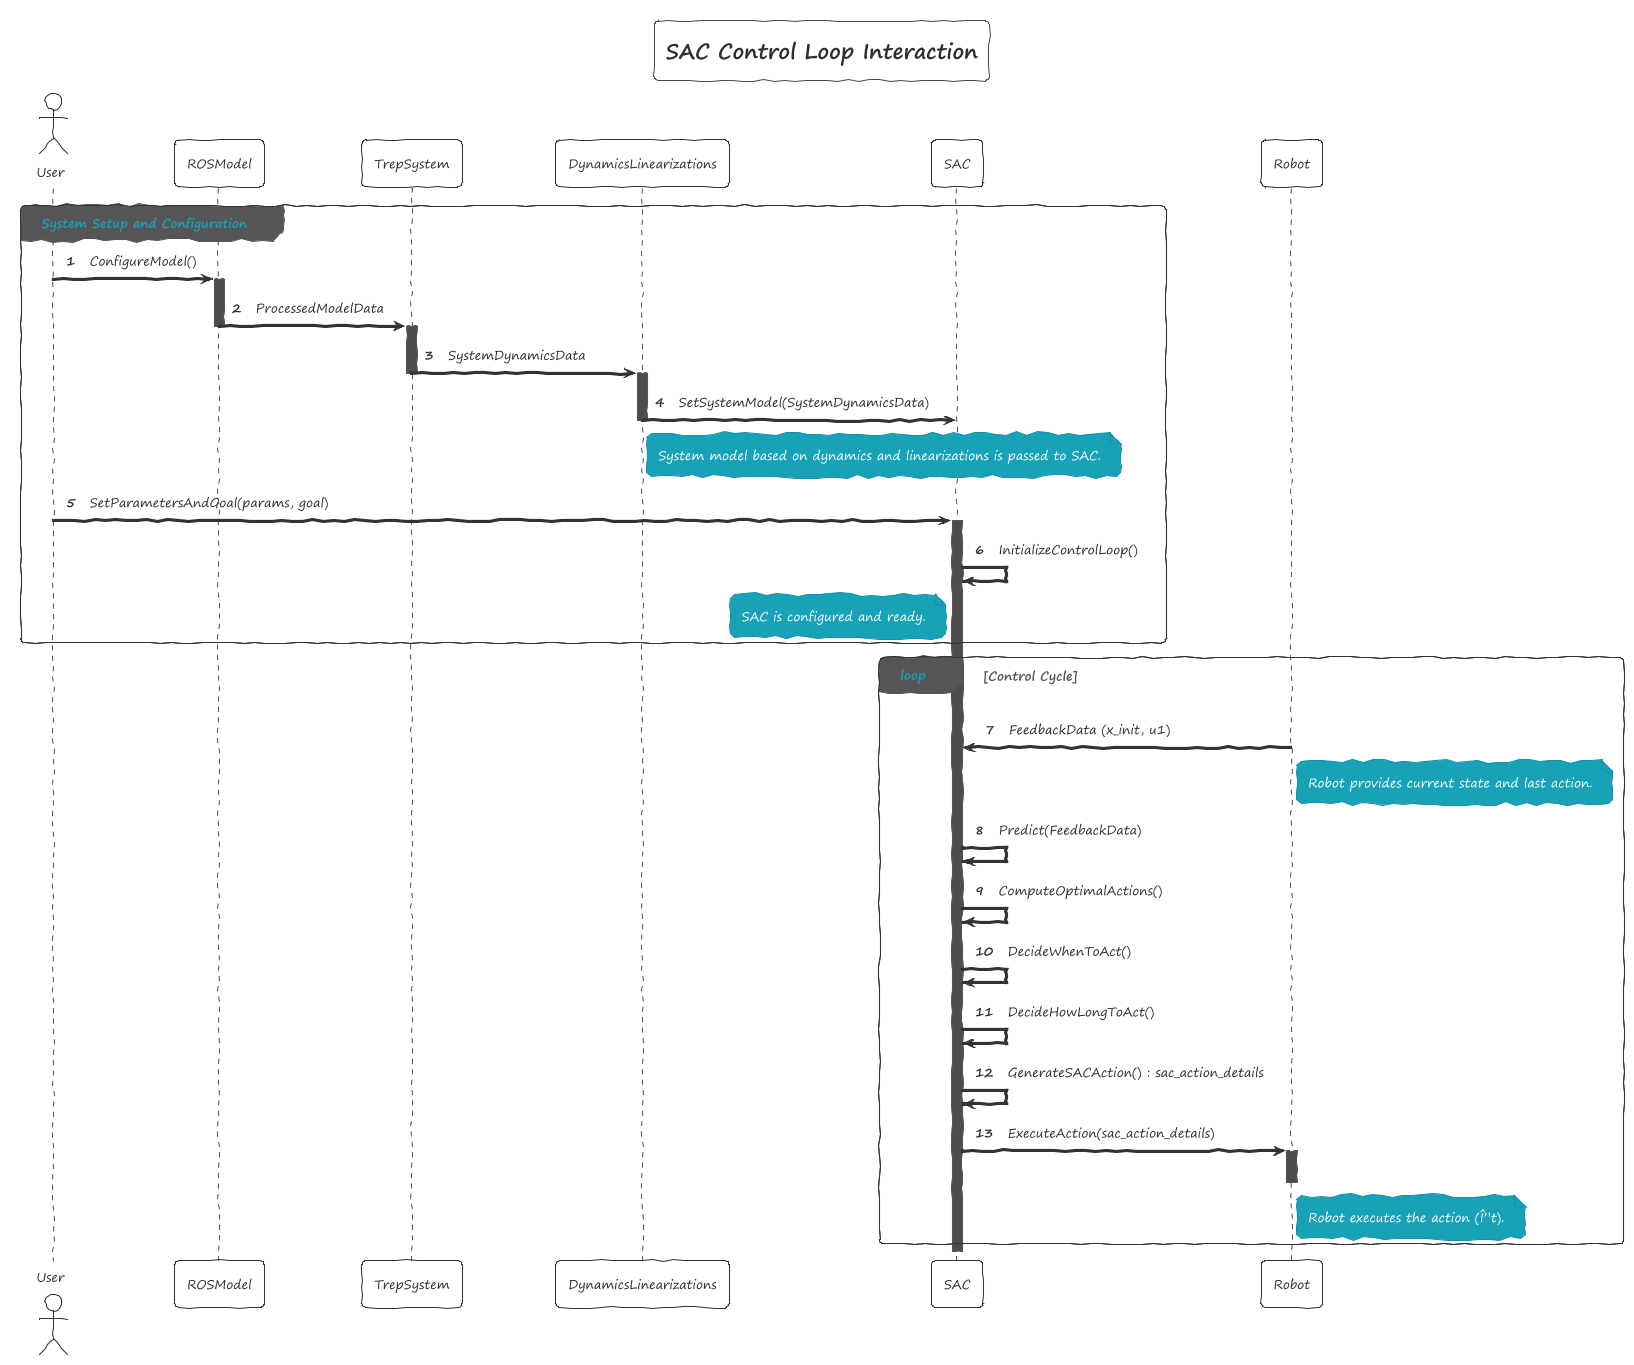

The diagram above was rendered by PlantUML. Its source (embedded in the PNG):
@startuml
!theme sketchy-outline

title SAC Control Loop Interaction

actor User
participant "ROSModel" as ROS
participant "TrepSystem" as Trep
participant "DynamicsLinearizations" as DynLin
participant "SAC" as SAC
participant "Robot" as Robot

autonumber

group System Setup and Configuration
  User -> ROS : ConfigureModel()
  activate ROS
  ROS -> Trep : ProcessedModelData
  deactivate ROS
  activate Trep
  Trep -> DynLin : SystemDynamicsData
  deactivate Trep
  activate DynLin
  DynLin -> SAC : SetSystemModel(SystemDynamicsData)
  deactivate DynLin
  note right of DynLin: System model based on dynamics and linearizations is passed to SAC.
  User -> SAC : SetParametersAndGoal(params, goal)
  activate SAC
  SAC -> SAC : InitializeControlLoop()
  note left of SAC: SAC is configured and ready.
end

loop Control Cycle
  Robot -> SAC : FeedbackData (x_init, u1)
  note right of Robot: Robot provides current state and last action.
  SAC -> SAC : Predict(FeedbackData)
  SAC -> SAC : ComputeOptimalActions()
  SAC -> SAC : DecideWhenToAct()
  SAC -> SAC : DecideHowLongToAct()
  SAC -> SAC : GenerateSACAction() : sac_action_details
  SAC -> Robot : ExecuteAction(sac_action_details)
  activate Robot
  note right of Robot: Robot executes the action (Î”t).
  deactivate Robot
end
deactivate SAC

@enduml